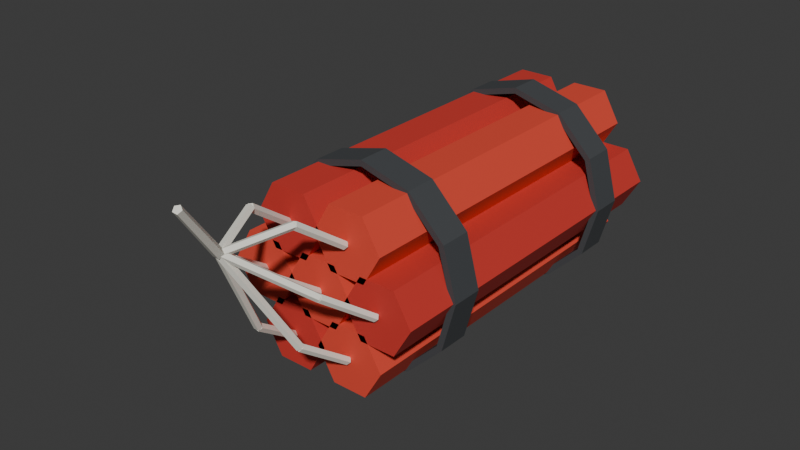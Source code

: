 # Source: Dynamite.blend  (saved by Blender 5.2.44; exported with 4.5.12 LTS)
import bpy
from mathutils import Matrix  # noqa: F401  (used for matrix-valued properties, if any)

bpy.ops.wm.read_factory_settings(use_empty=True)
scene = bpy.context.scene
scene.name = 'Scene'

# ---- collections
col_collection = bpy.data.collections.new('Collection'); scene.collection.children.link(col_collection)

# ---- materials (node trees are filled in below, after node groups)
mat_dynamiteredlight = bpy.data.materials.new('DynamiteRedLight')
mat_dynamiteredlight.diffuse_color = (0.76, 0.065, 0.035, 1.0)
mat_dynamitefuses = bpy.data.materials.new('DynamiteFuses')
mat_dynamitefuses.diffuse_color = (0.9, 0.88, 0.78, 1.0)
mat_dynamitered = bpy.data.materials.new('DynamiteRed')
mat_dynamitered.diffuse_color = (0.6, 0.035, 0.025, 1.0)
mat_dynamitebands = bpy.data.materials.new('DynamiteBands')
mat_dynamitebands.diffuse_color = (0.055, 0.06, 0.065, 1.0)

# ---- material node trees
mat_dynamiteredlight.use_nodes = True; mat_dynamiteredlight.node_tree.nodes.clear()
_N = mat_dynamiteredlight.node_tree.nodes; _L = mat_dynamiteredlight.node_tree.links
n0 = _N.new('ShaderNodeBsdfPrincipled'); n0.name = 'Principled BSDF'; n0.location = (-200, 100)
n0.inputs[0].default_value = (0.76, 0.065, 0.035, 1.0)
n0.inputs[2].default_value = 0.78
n0.inputs[10].default_value = 0.005
n1 = _N.new('ShaderNodeOutputMaterial'); n1.name = 'Material Output'; n1.location = (200, 100)
_L.new(n0.outputs[0], n1.inputs[0])
n1.is_active_output = True
mat_dynamitefuses.use_nodes = True; mat_dynamitefuses.node_tree.nodes.clear()
_N = mat_dynamitefuses.node_tree.nodes; _L = mat_dynamitefuses.node_tree.links
n0 = _N.new('ShaderNodeBsdfPrincipled'); n0.name = 'Principled BSDF'; n0.location = (-200, 100)
n0.inputs[0].default_value = (0.9, 0.88, 0.78, 1.0)
n0.inputs[2].default_value = 0.78
n0.inputs[10].default_value = 0.005
n1 = _N.new('ShaderNodeOutputMaterial'); n1.name = 'Material Output'; n1.location = (200, 100)
_L.new(n0.outputs[0], n1.inputs[0])
n1.is_active_output = True
mat_dynamitered.use_nodes = True; mat_dynamitered.node_tree.nodes.clear()
_N = mat_dynamitered.node_tree.nodes; _L = mat_dynamitered.node_tree.links
n0 = _N.new('ShaderNodeBsdfPrincipled'); n0.name = 'Principled BSDF'; n0.location = (-200, 100)
n0.inputs[0].default_value = (0.6, 0.035, 0.025, 1.0)
n0.inputs[2].default_value = 0.78
n0.inputs[10].default_value = 0.005
n1 = _N.new('ShaderNodeOutputMaterial'); n1.name = 'Material Output'; n1.location = (200, 100)
_L.new(n0.outputs[0], n1.inputs[0])
n1.is_active_output = True
mat_dynamitebands.use_nodes = True; mat_dynamitebands.node_tree.nodes.clear()
_N = mat_dynamitebands.node_tree.nodes; _L = mat_dynamitebands.node_tree.links
n0 = _N.new('ShaderNodeBsdfPrincipled'); n0.name = 'Principled BSDF'; n0.location = (-200, 100)
n0.inputs[0].default_value = (0.055, 0.06, 0.065, 1.0)
n0.inputs[2].default_value = 0.78
n0.inputs[10].default_value = 0.005
n1 = _N.new('ShaderNodeOutputMaterial'); n1.name = 'Material Output'; n1.location = (200, 100)
_L.new(n0.outputs[0], n1.inputs[0])
n1.is_active_output = True

# ---- world
world_world = bpy.data.worlds.new('World'); scene.world = world_world
world_world.use_nodes = True; world_world.node_tree.nodes.clear()
_N = world_world.node_tree.nodes; _L = world_world.node_tree.links
n0 = _N.new('ShaderNodeOutputWorld'); n0.name = 'World Output'; n0.location = (200, 100)
n1 = _N.new('ShaderNodeBackground'); n1.name = 'Background'; n1.location = (-200, 100)
n1.inputs[0].default_value = (0.05088, 0.05088, 0.05088, 1.0)
_L.new(n1.outputs[0], n0.inputs[0])
n0.is_active_output = True
world_world.color = (0.05088, 0.05088, 0.05088)
world_world.sun_shadow_jitter_overblur = 0.0

# ---- meshes
me_redstick0 = bpy.data.meshes.new('RedStick0')
me_redstick0.from_pydata([(0.029, 0.15, 0.0), (0.0145, 0.15, 0.02511), (-0.0145, 0.15, 0.02511), (-0.029, 0.15, 3.551e-18), (-0.0145, 0.15, -0.02511), (0.0145, 0.15, -0.02511), (0.029, -0.15, 0.0), (0.0145, -0.15, 0.02511), (-0.0145, -0.15, 0.02511), (-0.029, -0.15, 3.551e-18), (-0.0145, -0.15, -0.02511), (0.0145, -0.15, -0.02511)], [], [(5, 4, 3, 2, 1, 0), (6, 7, 8, 9, 10, 11), (0, 1, 7, 6), (1, 2, 8, 7), (2, 3, 9, 8), (3, 4, 10, 9), (4, 5, 11, 10), (5, 0, 6, 11)])
me_redstick0.materials.append(mat_dynamiteredlight)
me_redstick0.update()
me_fuse0_0 = bpy.data.meshes.new('Fuse0_0')
me_fuse0_0.from_pydata([(0.0032, -0.151, 0.0), (0.0009889, -0.1492, 0.002472), (-0.002589, -0.1499, 0.001528), (-0.002589, -0.1521, -0.001528), (0.0009889, -0.1528, -0.002472), (0.0032, -0.19, 0.028), (0.0009889, -0.1882, 0.03047), (-0.002589, -0.1889, 0.02953), (-0.002589, -0.1911, 0.02647), (0.0009889, -0.1918, 0.02553)], [], [(4, 3, 2, 1, 0), (5, 6, 7, 8, 9), (0, 1, 6, 5), (1, 2, 7, 6), (2, 3, 8, 7), (3, 4, 9, 8), (4, 0, 5, 9)])
me_fuse0_0.materials.append(mat_dynamitefuses)
me_fuse0_0.update()
me_fuse0_1 = bpy.data.meshes.new('Fuse0_1')
me_fuse0_1.from_pydata([(0.0032, -0.19, 0.028), (0.0009889, -0.1881, 0.03035), (-0.002589, -0.1888, 0.02945), (-0.002589, -0.1912, 0.02655), (0.0009889, -0.1919, 0.02565), (0.0032, -0.235, 0.065), (0.0009889, -0.2331, 0.06735), (-0.002589, -0.2338, 0.06645), (-0.002589, -0.2362, 0.06355), (0.0009889, -0.2369, 0.06265)], [], [(4, 3, 2, 1, 0), (5, 6, 7, 8, 9), (0, 1, 6, 5), (1, 2, 7, 6), (2, 3, 8, 7), (3, 4, 9, 8), (4, 0, 5, 9)])
me_fuse0_1.materials.append(mat_dynamitefuses)
me_fuse0_1.update()
me_redstick1 = bpy.data.meshes.new('RedStick1')
me_redstick1.from_pydata([(0.081, 0.15, 0.0), (0.0665, 0.15, 0.02511), (0.0375, 0.15, 0.02511), (0.023, 0.15, 3.551e-18), (0.0375, 0.15, -0.02511), (0.0665, 0.15, -0.02511), (0.081, -0.15, 0.0), (0.0665, -0.15, 0.02511), (0.0375, -0.15, 0.02511), (0.023, -0.15, 3.551e-18), (0.0375, -0.15, -0.02511), (0.0665, -0.15, -0.02511)], [], [(5, 4, 3, 2, 1, 0), (6, 7, 8, 9, 10, 11), (0, 1, 7, 6), (1, 2, 8, 7), (2, 3, 9, 8), (3, 4, 10, 9), (4, 5, 11, 10), (5, 0, 6, 11)])
me_redstick1.materials.append(mat_dynamitered)
me_redstick1.update()
me_fuse1_0 = bpy.data.meshes.new('Fuse1_0')
me_fuse1_0.from_pydata([(0.05504, -0.152, 1.164e-10), (0.05348, -0.1497, 0.002515), (0.04988, -0.1492, 0.001555), (0.04921, -0.1512, -0.001555), (0.0524, -0.1529, -0.002515), (0.04204, -0.191, 0.028), (0.04048, -0.1887, 0.03052), (0.03688, -0.1882, 0.02955), (0.03621, -0.1902, 0.02645), (0.0394, -0.1919, 0.02548)], [], [(4, 3, 2, 1, 0), (5, 6, 7, 8, 9), (0, 1, 6, 5), (1, 2, 7, 6), (2, 3, 8, 7), (3, 4, 9, 8), (4, 0, 5, 9)])
me_fuse1_0.materials.append(mat_dynamitefuses)
me_fuse1_0.update()
me_fuse1_1 = bpy.data.meshes.new('Fuse1_1')
me_fuse1_1.from_pydata([(0.04142, -0.1921, 0.028), (0.0408, -0.1894, 0.03059), (0.03769, -0.1876, 0.0296), (0.03639, -0.1891, 0.0264), (0.0387, -0.1919, 0.02541), (0.002418, -0.2371, 0.065), (0.001799, -0.2344, 0.06759), (-0.001306, -0.2326, 0.0666), (-0.002607, -0.2341, 0.0634), (-0.0003047, -0.2369, 0.06241)], [], [(4, 3, 2, 1, 0), (5, 6, 7, 8, 9), (0, 1, 6, 5), (1, 2, 7, 6), (2, 3, 8, 7), (3, 4, 9, 8), (4, 0, 5, 9)])
me_fuse1_1.materials.append(mat_dynamitefuses)
me_fuse1_1.update()
me_redstick2 = bpy.data.meshes.new('RedStick2')
me_redstick2.from_pydata([(0.055, 0.15, 0.04503), (0.0405, 0.15, 0.07015), (0.0115, 0.15, 0.07015), (-0.003, 0.15, 0.04503), (0.0115, 0.15, 0.01992), (0.0405, 0.15, 0.01992), (0.055, -0.15, 0.04503), (0.0405, -0.15, 0.07015), (0.0115, -0.15, 0.07015), (-0.003, -0.15, 0.04503), (0.0115, -0.15, 0.01992), (0.0405, -0.15, 0.01992)], [], [(5, 4, 3, 2, 1, 0), (6, 7, 8, 9, 10, 11), (0, 1, 7, 6), (1, 2, 8, 7), (2, 3, 9, 8), (3, 4, 10, 9), (4, 5, 11, 10), (5, 0, 6, 11)])
me_redstick2.materials.append(mat_dynamiteredlight)
me_redstick2.update()
me_fuse2_0 = bpy.data.meshes.new('Fuse2_0')
me_fuse2_0.from_pydata([(0.02916, -0.1515, 0.04503), (0.02726, -0.1494, 0.04752), (0.02363, -0.1495, 0.04657), (0.02327, -0.1516, 0.0435), (0.02669, -0.1529, 0.04255), (0.02266, -0.1905, 0.07303), (0.02076, -0.1884, 0.07552), (0.01713, -0.1885, 0.07457), (0.01677, -0.1906, 0.0715), (0.02019, -0.1919, 0.07055)], [], [(4, 3, 2, 1, 0), (5, 6, 7, 8, 9), (0, 1, 6, 5), (1, 2, 7, 6), (2, 3, 8, 7), (3, 4, 9, 8), (4, 0, 5, 9)])
me_fuse2_0.materials.append(mat_dynamitefuses)
me_fuse2_0.update()
me_fuse2_1 = bpy.data.meshes.new('Fuse2_1')
me_fuse2_1.from_pydata([(0.02244, -0.1913, 0.07303), (0.02021, -0.1908, 0.07604), (0.017, -0.1892, 0.07489), (0.01725, -0.1887, 0.07118), (0.0206, -0.1899, 0.07003), (0.002936, -0.2363, 0.065), (0.0007117, -0.2358, 0.068), (-0.002496, -0.2342, 0.06686), (-0.002255, -0.2337, 0.06314), (0.001103, -0.2349, 0.062)], [], [(4, 3, 2, 1, 0), (5, 6, 7, 8, 9), (0, 1, 6, 5), (1, 2, 7, 6), (2, 3, 8, 7), (3, 4, 9, 8), (4, 0, 5, 9)])
me_fuse2_1.materials.append(mat_dynamitefuses)
me_fuse2_1.update()
me_redstick3 = bpy.data.meshes.new('RedStick3')
me_redstick3.from_pydata([(0.003, 0.15, 0.04503), (-0.0115, 0.15, 0.07015), (-0.0405, 0.15, 0.07015), (-0.055, 0.15, 0.04503), (-0.0405, 0.15, 0.01992), (-0.0115, 0.15, 0.01992), (0.003, -0.15, 0.04503), (-0.0115, -0.15, 0.07015), (-0.0405, -0.15, 0.07015), (-0.055, -0.15, 0.04503), (-0.0405, -0.15, 0.01992), (-0.0115, -0.15, 0.01992)], [], [(5, 4, 3, 2, 1, 0), (6, 7, 8, 9, 10, 11), (0, 1, 7, 6), (1, 2, 8, 7), (2, 3, 9, 8), (3, 4, 10, 9), (4, 5, 11, 10), (5, 0, 6, 11)])
me_redstick3.materials.append(mat_dynamitered)
me_redstick3.update()
me_fuse3_0 = bpy.data.meshes.new('Fuse3_0')
me_fuse3_0.from_pydata([(-0.02284, -0.1505, 0.04503), (-0.02531, -0.1491, 0.04752), (-0.02873, -0.1504, 0.04657), (-0.02837, -0.1525, 0.0435), (-0.02474, -0.1526, 0.04255), (-0.01634, -0.1895, 0.07303), (-0.01881, -0.1881, 0.07552), (-0.02223, -0.1894, 0.07457), (-0.02187, -0.1915, 0.0715), (-0.01824, -0.1916, 0.07055)], [], [(4, 3, 2, 1, 0), (5, 6, 7, 8, 9), (0, 1, 6, 5), (1, 2, 7, 6), (2, 3, 8, 7), (3, 4, 9, 8), (4, 0, 5, 9)])
me_fuse3_0.materials.append(mat_dynamitefuses)
me_fuse3_0.update()
me_fuse3_1 = bpy.data.meshes.new('Fuse3_1')
me_fuse3_1.from_pydata([(-0.01656, -0.1887, 0.07303), (-0.0184, -0.1901, 0.07604), (-0.02175, -0.1913, 0.07489), (-0.022, -0.1908, 0.07118), (-0.01879, -0.1892, 0.07003), (0.002936, -0.2337, 0.065), (0.001103, -0.2351, 0.068), (-0.002255, -0.2363, 0.06686), (-0.002496, -0.2358, 0.06314), (0.0007117, -0.2342, 0.062)], [], [(4, 3, 2, 1, 0), (5, 6, 7, 8, 9), (0, 1, 6, 5), (1, 2, 7, 6), (2, 3, 8, 7), (3, 4, 9, 8), (4, 0, 5, 9)])
me_fuse3_1.materials.append(mat_dynamitefuses)
me_fuse3_1.update()
me_redstick4 = bpy.data.meshes.new('RedStick4')
me_redstick4.from_pydata([(-0.023, 0.15, 6.368e-18), (-0.0375, 0.15, 0.02511), (-0.0665, 0.15, 0.02511), (-0.081, 0.15, 9.92e-18), (-0.0665, 0.15, -0.02511), (-0.0375, 0.15, -0.02511), (-0.023, -0.15, 6.368e-18), (-0.0375, -0.15, 0.02511), (-0.0665, -0.15, 0.02511), (-0.081, -0.15, 9.92e-18), (-0.0665, -0.15, -0.02511), (-0.0375, -0.15, -0.02511)], [], [(5, 4, 3, 2, 1, 0), (6, 7, 8, 9, 10, 11), (0, 1, 7, 6), (1, 2, 8, 7), (2, 3, 9, 8), (3, 4, 10, 9), (4, 5, 11, 10), (5, 0, 6, 11)])
me_redstick4.materials.append(mat_dynamiteredlight)
me_redstick4.update()
me_fuse4_0 = bpy.data.meshes.new('Fuse4_0')
me_fuse4_0.from_pydata([(-0.04896, -0.15, -1.164e-10), (-0.0516, -0.1491, 0.002515), (-0.05479, -0.1508, 0.001555), (-0.05412, -0.1528, -0.001555), (-0.05052, -0.1523, -0.002515), (-0.03596, -0.189, 0.028), (-0.0386, -0.1881, 0.03052), (-0.04179, -0.1898, 0.02955), (-0.04112, -0.1918, 0.02645), (-0.03752, -0.1913, 0.02548)], [], [(4, 3, 2, 1, 0), (5, 6, 7, 8, 9), (0, 1, 6, 5), (1, 2, 7, 6), (2, 3, 8, 7), (3, 4, 9, 8), (4, 0, 5, 9)])
me_fuse4_0.materials.append(mat_dynamitefuses)
me_fuse4_0.update()
me_fuse4_1 = bpy.data.meshes.new('Fuse4_1')
me_fuse4_1.from_pydata([(-0.03658, -0.1879, 0.028), (-0.0393, -0.1881, 0.03059), (-0.04161, -0.1909, 0.0296), (-0.04031, -0.1924, 0.0264), (-0.0372, -0.1906, 0.02541), (0.002418, -0.2329, 0.065), (-0.0003047, -0.2331, 0.06759), (-0.002607, -0.2359, 0.0666), (-0.001306, -0.2374, 0.0634), (0.001799, -0.2356, 0.06241)], [], [(4, 3, 2, 1, 0), (5, 6, 7, 8, 9), (0, 1, 6, 5), (1, 2, 7, 6), (2, 3, 8, 7), (3, 4, 9, 8), (4, 0, 5, 9)])
me_fuse4_1.materials.append(mat_dynamitefuses)
me_fuse4_1.update()
me_redstick5 = bpy.data.meshes.new('RedStick5')
me_redstick5.from_pydata([(0.003, 0.15, -0.04503), (-0.0115, 0.15, -0.01992), (-0.0405, 0.15, -0.01992), (-0.055, 0.15, -0.04503), (-0.0405, 0.15, -0.07015), (-0.0115, 0.15, -0.07015), (0.003, -0.15, -0.04503), (-0.0115, -0.15, -0.01992), (-0.0405, -0.15, -0.01992), (-0.055, -0.15, -0.04503), (-0.0405, -0.15, -0.07015), (-0.0115, -0.15, -0.07015)], [], [(5, 4, 3, 2, 1, 0), (6, 7, 8, 9, 10, 11), (0, 1, 7, 6), (1, 2, 8, 7), (2, 3, 9, 8), (3, 4, 10, 9), (4, 5, 11, 10), (5, 0, 6, 11)])
me_redstick5.materials.append(mat_dynamitered)
me_redstick5.update()
me_fuse5_0 = bpy.data.meshes.new('Fuse5_0')
me_fuse5_0.from_pydata([(-0.02284, -0.1505, -0.04503), (-0.02531, -0.1491, -0.04255), (-0.02873, -0.1504, -0.0435), (-0.02837, -0.1525, -0.04657), (-0.02474, -0.1526, -0.04752), (-0.01634, -0.1895, -0.01703), (-0.01881, -0.1881, -0.01455), (-0.02223, -0.1894, -0.0155), (-0.02187, -0.1915, -0.01857), (-0.01824, -0.1916, -0.01952)], [], [(4, 3, 2, 1, 0), (5, 6, 7, 8, 9), (0, 1, 6, 5), (1, 2, 7, 6), (2, 3, 8, 7), (3, 4, 9, 8), (4, 0, 5, 9)])
me_fuse5_0.materials.append(mat_dynamitefuses)
me_fuse5_0.update()
me_fuse5_1 = bpy.data.meshes.new('Fuse5_1')
me_fuse5_1.from_pydata([(-0.01656, -0.1887, -0.01703), (-0.01963, -0.1872, -0.01547), (-0.02252, -0.1895, -0.01607), (-0.02123, -0.1925, -0.018), (-0.01755, -0.192, -0.01859), (0.002936, -0.2337, 0.065), (-0.0001313, -0.2322, 0.06656), (-0.003017, -0.2345, 0.06597), (-0.001734, -0.2375, 0.06403), (0.001946, -0.237, 0.06344)], [], [(4, 3, 2, 1, 0), (5, 6, 7, 8, 9), (0, 1, 6, 5), (1, 2, 7, 6), (2, 3, 8, 7), (3, 4, 9, 8), (4, 0, 5, 9)])
me_fuse5_1.materials.append(mat_dynamitefuses)
me_fuse5_1.update()
me_redstick6 = bpy.data.meshes.new('RedStick6')
me_redstick6.from_pydata([(0.055, 0.15, -0.04503), (0.0405, 0.15, -0.01992), (0.0115, 0.15, -0.01992), (-0.003, 0.15, -0.04503), (0.0115, 0.15, -0.07015), (0.0405, 0.15, -0.07015), (0.055, -0.15, -0.04503), (0.0405, -0.15, -0.01992), (0.0115, -0.15, -0.01992), (-0.003, -0.15, -0.04503), (0.0115, -0.15, -0.07015), (0.0405, -0.15, -0.07015)], [], [(5, 4, 3, 2, 1, 0), (6, 7, 8, 9, 10, 11), (0, 1, 7, 6), (1, 2, 8, 7), (2, 3, 9, 8), (3, 4, 10, 9), (4, 5, 11, 10), (5, 0, 6, 11)])
me_redstick6.materials.append(mat_dynamiteredlight)
me_redstick6.update()
me_fuse6_0 = bpy.data.meshes.new('Fuse6_0')
me_fuse6_0.from_pydata([(0.02916, -0.1515, -0.04503), (0.02726, -0.1494, -0.04255), (0.02363, -0.1495, -0.0435), (0.02327, -0.1516, -0.04657), (0.02669, -0.1529, -0.04752), (0.02266, -0.1905, -0.01703), (0.02076, -0.1884, -0.01455), (0.01713, -0.1885, -0.0155), (0.01677, -0.1906, -0.01857), (0.02019, -0.1919, -0.01952)], [], [(4, 3, 2, 1, 0), (5, 6, 7, 8, 9), (0, 1, 6, 5), (1, 2, 7, 6), (2, 3, 8, 7), (3, 4, 9, 8), (4, 0, 5, 9)])
me_fuse6_0.materials.append(mat_dynamitefuses)
me_fuse6_0.update()
me_fuse6_1 = bpy.data.meshes.new('Fuse6_1')
me_fuse6_1.from_pydata([(0.02244, -0.1913, -0.01703), (0.02145, -0.188, -0.01547), (0.01777, -0.1875, -0.01607), (0.01648, -0.1905, -0.018), (0.01937, -0.1928, -0.01859), (0.002936, -0.2363, 0.065), (0.001946, -0.233, 0.06656), (-0.001734, -0.2325, 0.06597), (-0.003017, -0.2355, 0.06403), (-0.0001313, -0.2378, 0.06344)], [], [(4, 3, 2, 1, 0), (5, 6, 7, 8, 9), (0, 1, 6, 5), (1, 2, 7, 6), (2, 3, 8, 7), (3, 4, 9, 8), (4, 0, 5, 9)])
me_fuse6_1.materials.append(mat_dynamitefuses)
me_fuse6_1.update()
me_fusetip = bpy.data.meshes.new('FuseTip')
me_fusetip.from_pydata([(0.003714, -0.2335, 0.065), (7.732e-05, -0.2319, 0.06748), (-0.003666, -0.2345, 0.06653), (-0.002343, -0.2379, 0.06347), (0.002218, -0.2372, 0.06252), (0.01897, -0.2738, 0.115), (0.01606, -0.2725, 0.117), (0.01307, -0.2746, 0.1162), (0.01413, -0.2773, 0.1138), (0.01777, -0.2768, 0.113)], [], [(4, 3, 2, 1, 0), (5, 6, 7, 8, 9), (0, 1, 6, 5), (1, 2, 7, 6), (2, 3, 8, 7), (3, 4, 9, 8), (4, 0, 5, 9)])
me_fusetip.materials.append(mat_dynamitefuses)
me_fusetip.update()
me_bindingband0 = bpy.data.meshes.new('BindingBand0')
me_bindingband0.from_pydata([(0.083, -0.105, 0.0), (0.07188, -0.105, 0.0415), (0.0415, -0.105, 0.07188), (5.082e-18, -0.105, 0.083), (-0.0415, -0.105, 0.07188), (-0.07188, -0.105, 0.0415), (-0.083, -0.105, 1.016e-17), (-0.07188, -0.105, -0.0415), (-0.0415, -0.105, -0.07188), (-1.525e-17, -0.105, -0.083), (0.0415, -0.105, -0.07188), (0.07188, -0.105, -0.0415), (0.078, -0.105, 0.0), (0.06755, -0.105, 0.039), (0.039, -0.105, 0.06755), (4.776e-18, -0.105, 0.078), (-0.039, -0.105, 0.06755), (-0.06755, -0.105, 0.039), (-0.078, -0.105, 9.552e-18), (-0.06755, -0.105, -0.039), (-0.039, -0.105, -0.06755), (-1.433e-17, -0.105, -0.078), (0.039, -0.105, -0.06755), (0.06755, -0.105, -0.039), (0.083, -0.079, 0.0), (0.07188, -0.079, 0.0415), (0.0415, -0.079, 0.07188), (5.082e-18, -0.079, 0.083), (-0.0415, -0.079, 0.07188), (-0.07188, -0.079, 0.0415), (-0.083, -0.079, 1.016e-17), (-0.07188, -0.079, -0.0415), (-0.0415, -0.079, -0.07188), (-1.525e-17, -0.079, -0.083), (0.0415, -0.079, -0.07188), (0.07188, -0.079, -0.0415), (0.078, -0.079, 0.0), (0.06755, -0.079, 0.039), (0.039, -0.079, 0.06755), (4.776e-18, -0.079, 0.078), (-0.039, -0.079, 0.06755), (-0.06755, -0.079, 0.039), (-0.078, -0.079, 9.552e-18), (-0.06755, -0.079, -0.039), (-0.039, -0.079, -0.06755), (-1.433e-17, -0.079, -0.078), (0.039, -0.079, -0.06755), (0.06755, -0.079, -0.039)], [], [(0, 24, 25, 1), (12, 13, 37, 36), (0, 1, 13, 12), (24, 36, 37, 25), (1, 25, 26, 2), (13, 14, 38, 37), (1, 2, 14, 13), (25, 37, 38, 26), (2, 26, 27, 3), (14, 15, 39, 38), (2, 3, 15, 14), (26, 38, 39, 27), (3, 27, 28, 4), (15, 16, 40, 39), (3, 4, 16, 15), (27, 39, 40, 28), (4, 28, 29, 5), (16, 17, 41, 40), (4, 5, 17, 16), (28, 40, 41, 29), (5, 29, 30, 6), (17, 18, 42, 41), (5, 6, 18, 17), (29, 41, 42, 30), (6, 30, 31, 7), (18, 19, 43, 42), (6, 7, 19, 18), (30, 42, 43, 31), (7, 31, 32, 8), (19, 20, 44, 43), (7, 8, 20, 19), (31, 43, 44, 32), (8, 32, 33, 9), (20, 21, 45, 44), (8, 9, 21, 20), (32, 44, 45, 33), (9, 33, 34, 10), (21, 22, 46, 45), (9, 10, 22, 21), (33, 45, 46, 34), (10, 34, 35, 11), (22, 23, 47, 46), (10, 11, 23, 22), (34, 46, 47, 35), (11, 35, 24, 0), (23, 12, 36, 47), (11, 0, 12, 23), (35, 47, 36, 24)])
me_bindingband0.materials.append(mat_dynamitebands)
me_bindingband0.update()
me_bindingband1 = bpy.data.meshes.new('BindingBand1')
me_bindingband1.from_pydata([(0.083, 0.079, 0.0), (0.07188, 0.079, 0.0415), (0.0415, 0.079, 0.07188), (5.082e-18, 0.079, 0.083), (-0.0415, 0.079, 0.07188), (-0.07188, 0.079, 0.0415), (-0.083, 0.079, 1.016e-17), (-0.07188, 0.079, -0.0415), (-0.0415, 0.079, -0.07188), (-1.525e-17, 0.079, -0.083), (0.0415, 0.079, -0.07188), (0.07188, 0.079, -0.0415), (0.078, 0.079, 0.0), (0.06755, 0.079, 0.039), (0.039, 0.079, 0.06755), (4.776e-18, 0.079, 0.078), (-0.039, 0.079, 0.06755), (-0.06755, 0.079, 0.039), (-0.078, 0.079, 9.552e-18), (-0.06755, 0.079, -0.039), (-0.039, 0.079, -0.06755), (-1.433e-17, 0.079, -0.078), (0.039, 0.079, -0.06755), (0.06755, 0.079, -0.039), (0.083, 0.105, 0.0), (0.07188, 0.105, 0.0415), (0.0415, 0.105, 0.07188), (5.082e-18, 0.105, 0.083), (-0.0415, 0.105, 0.07188), (-0.07188, 0.105, 0.0415), (-0.083, 0.105, 1.016e-17), (-0.07188, 0.105, -0.0415), (-0.0415, 0.105, -0.07188), (-1.525e-17, 0.105, -0.083), (0.0415, 0.105, -0.07188), (0.07188, 0.105, -0.0415), (0.078, 0.105, 0.0), (0.06755, 0.105, 0.039), (0.039, 0.105, 0.06755), (4.776e-18, 0.105, 0.078), (-0.039, 0.105, 0.06755), (-0.06755, 0.105, 0.039), (-0.078, 0.105, 9.552e-18), (-0.06755, 0.105, -0.039), (-0.039, 0.105, -0.06755), (-1.433e-17, 0.105, -0.078), (0.039, 0.105, -0.06755), (0.06755, 0.105, -0.039)], [], [(0, 24, 25, 1), (12, 13, 37, 36), (0, 1, 13, 12), (24, 36, 37, 25), (1, 25, 26, 2), (13, 14, 38, 37), (1, 2, 14, 13), (25, 37, 38, 26), (2, 26, 27, 3), (14, 15, 39, 38), (2, 3, 15, 14), (26, 38, 39, 27), (3, 27, 28, 4), (15, 16, 40, 39), (3, 4, 16, 15), (27, 39, 40, 28), (4, 28, 29, 5), (16, 17, 41, 40), (4, 5, 17, 16), (28, 40, 41, 29), (5, 29, 30, 6), (17, 18, 42, 41), (5, 6, 18, 17), (29, 41, 42, 30), (6, 30, 31, 7), (18, 19, 43, 42), (6, 7, 19, 18), (30, 42, 43, 31), (7, 31, 32, 8), (19, 20, 44, 43), (7, 8, 20, 19), (31, 43, 44, 32), (8, 32, 33, 9), (20, 21, 45, 44), (8, 9, 21, 20), (32, 44, 45, 33), (9, 33, 34, 10), (21, 22, 46, 45), (9, 10, 22, 21), (33, 45, 46, 34), (10, 34, 35, 11), (22, 23, 47, 46), (10, 11, 23, 22), (34, 46, 47, 35), (11, 35, 24, 0), (23, 12, 36, 47), (11, 0, 12, 23), (35, 47, 36, 24)])
me_bindingband1.materials.append(mat_dynamitebands)
me_bindingband1.update()

# ---- objects
ob_dynamite = bpy.data.objects.new('Dynamite', None)
ob_redstick0 = bpy.data.objects.new('RedStick0', me_redstick0)
ob_fuse0_0 = bpy.data.objects.new('Fuse0_0', me_fuse0_0)
ob_fuse0_1 = bpy.data.objects.new('Fuse0_1', me_fuse0_1)
ob_redstick1 = bpy.data.objects.new('RedStick1', me_redstick1)
ob_fuse1_0 = bpy.data.objects.new('Fuse1_0', me_fuse1_0)
ob_fuse1_1 = bpy.data.objects.new('Fuse1_1', me_fuse1_1)
ob_redstick2 = bpy.data.objects.new('RedStick2', me_redstick2)
ob_fuse2_0 = bpy.data.objects.new('Fuse2_0', me_fuse2_0)
ob_fuse2_1 = bpy.data.objects.new('Fuse2_1', me_fuse2_1)
ob_redstick3 = bpy.data.objects.new('RedStick3', me_redstick3)
ob_fuse3_0 = bpy.data.objects.new('Fuse3_0', me_fuse3_0)
ob_fuse3_1 = bpy.data.objects.new('Fuse3_1', me_fuse3_1)
ob_redstick4 = bpy.data.objects.new('RedStick4', me_redstick4)
ob_fuse4_0 = bpy.data.objects.new('Fuse4_0', me_fuse4_0)
ob_fuse4_1 = bpy.data.objects.new('Fuse4_1', me_fuse4_1)
ob_redstick5 = bpy.data.objects.new('RedStick5', me_redstick5)
ob_fuse5_0 = bpy.data.objects.new('Fuse5_0', me_fuse5_0)
ob_fuse5_1 = bpy.data.objects.new('Fuse5_1', me_fuse5_1)
ob_redstick6 = bpy.data.objects.new('RedStick6', me_redstick6)
ob_fuse6_0 = bpy.data.objects.new('Fuse6_0', me_fuse6_0)
ob_fuse6_1 = bpy.data.objects.new('Fuse6_1', me_fuse6_1)
ob_fusetip = bpy.data.objects.new('FuseTip', me_fusetip)
ob_bindingband0 = bpy.data.objects.new('BindingBand0', me_bindingband0)
ob_bindingband1 = bpy.data.objects.new('BindingBand1', me_bindingband1)
ob_grip = bpy.data.objects.new('Grip', None)
ob_fuse = bpy.data.objects.new('Fuse', None)

# ---- transforms, parenting, visibility, modifiers, constraints
ob_dynamite.location = (0.0, 0.0, 0.0)
ob_redstick0.parent = ob_dynamite
ob_redstick0.location = (0.0, 0.0, 0.0)
ob_fuse0_0.parent = ob_dynamite
ob_fuse0_0.location = (0.0, 0.0, 0.0)
ob_fuse0_1.parent = ob_dynamite
ob_fuse0_1.location = (0.0, 0.0, 0.0)
ob_redstick1.parent = ob_dynamite
ob_redstick1.location = (0.0, 0.0, 0.0)
ob_fuse1_0.parent = ob_dynamite
ob_fuse1_0.location = (0.0, 0.0, 0.0)
ob_fuse1_1.parent = ob_dynamite
ob_fuse1_1.location = (0.0, 0.0, 0.0)
ob_redstick2.parent = ob_dynamite
ob_redstick2.location = (0.0, 0.0, 0.0)
ob_fuse2_0.parent = ob_dynamite
ob_fuse2_0.location = (0.0, 0.0, 0.0)
ob_fuse2_1.parent = ob_dynamite
ob_fuse2_1.location = (0.0, 0.0, 0.0)
ob_redstick3.parent = ob_dynamite
ob_redstick3.location = (0.0, 0.0, 0.0)
ob_fuse3_0.parent = ob_dynamite
ob_fuse3_0.location = (0.0, 0.0, 0.0)
ob_fuse3_1.parent = ob_dynamite
ob_fuse3_1.location = (0.0, 0.0, 0.0)
ob_redstick4.parent = ob_dynamite
ob_redstick4.location = (0.0, 0.0, 0.0)
ob_fuse4_0.parent = ob_dynamite
ob_fuse4_0.location = (0.0, 0.0, 0.0)
ob_fuse4_1.parent = ob_dynamite
ob_fuse4_1.location = (0.0, 0.0, 0.0)
ob_redstick5.parent = ob_dynamite
ob_redstick5.location = (0.0, 0.0, 0.0)
ob_fuse5_0.parent = ob_dynamite
ob_fuse5_0.location = (0.0, 0.0, 0.0)
ob_fuse5_1.parent = ob_dynamite
ob_fuse5_1.location = (0.0, 0.0, 0.0)
ob_redstick6.parent = ob_dynamite
ob_redstick6.location = (0.0, 0.0, 0.0)
ob_fuse6_0.parent = ob_dynamite
ob_fuse6_0.location = (0.0, 0.0, 0.0)
ob_fuse6_1.parent = ob_dynamite
ob_fuse6_1.location = (0.0, 0.0, 0.0)
ob_fusetip.parent = ob_dynamite
ob_fusetip.location = (0.0, 0.0, 0.0)
ob_bindingband0.parent = ob_dynamite
ob_bindingband0.location = (0.0, 0.0, 0.0)
ob_bindingband1.parent = ob_dynamite
ob_bindingband1.location = (0.0, 0.0, 0.0)
ob_grip.parent = ob_dynamite
ob_grip.location = (0.0, 0.0, 0.0)
ob_fuse.parent = ob_dynamite
ob_fuse.location = (0.016, -0.275, 0.115)

# ---- collection membership
scene.collection.objects.link(ob_dynamite)
scene.collection.objects.link(ob_redstick0)
scene.collection.objects.link(ob_fuse0_0)
scene.collection.objects.link(ob_fuse0_1)
scene.collection.objects.link(ob_redstick1)
scene.collection.objects.link(ob_fuse1_0)
scene.collection.objects.link(ob_fuse1_1)
scene.collection.objects.link(ob_redstick2)
scene.collection.objects.link(ob_fuse2_0)
scene.collection.objects.link(ob_fuse2_1)
scene.collection.objects.link(ob_redstick3)
scene.collection.objects.link(ob_fuse3_0)
scene.collection.objects.link(ob_fuse3_1)
scene.collection.objects.link(ob_redstick4)
scene.collection.objects.link(ob_fuse4_0)
scene.collection.objects.link(ob_fuse4_1)
scene.collection.objects.link(ob_redstick5)
scene.collection.objects.link(ob_fuse5_0)
scene.collection.objects.link(ob_fuse5_1)
scene.collection.objects.link(ob_redstick6)
scene.collection.objects.link(ob_fuse6_0)
scene.collection.objects.link(ob_fuse6_1)
scene.collection.objects.link(ob_fusetip)
scene.collection.objects.link(ob_bindingband0)
scene.collection.objects.link(ob_bindingband1)
scene.collection.objects.link(ob_grip)
scene.collection.objects.link(ob_fuse)

# ---- scene / render settings (as saved in the file)
scene.frame_start = 1; scene.frame_end = 250; scene.frame_set(1)
scene.render.engine = 'BLENDER_EEVEE_NEXT'
scene.render.bake_bias = 0.0
scene.render.bake_samples = 0
scene.render.compositor_device = 'GPU'
scene.eevee.use_volume_custom_range = False
scene.eevee.fast_gi_thickness_near = 0.1
scene.eevee.fast_gi_thickness_far = 0.0
scene.eevee.ray_tracing_options.screen_trace_thickness = 0.1
bpy.context.view_layer.update()

# ---- added for rendering (the .blend has no active camera and no usable light): camera, sun
cam_auto = bpy.data.cameras.new('AutoCamera')
cam_auto.lens = 50.0
cam_auto.sensor_width = 36.0
cam_auto.clip_end = 1000.0
ob_auto_camera = bpy.data.objects.new('AutoCamera', cam_auto)
scene.collection.objects.link(ob_auto_camera)
ob_auto_camera.location = (0.462726, -0.618913, 0.387174)
ob_auto_camera.rotation_euler = (1.09748, -7.21219e-08, 0.694738)
scene.camera = ob_auto_camera
light_auto_sun = bpy.data.lights.new('AutoSun', 'SUN')
light_auto_sun.energy = 3.0
light_auto_sun.angle = 0.0523599
ob_auto_sun = bpy.data.objects.new('AutoSun', light_auto_sun)
scene.collection.objects.link(ob_auto_sun)
ob_auto_sun.rotation_euler = (0.872665, 0.174533, 0.523599)
bpy.context.view_layer.update()

